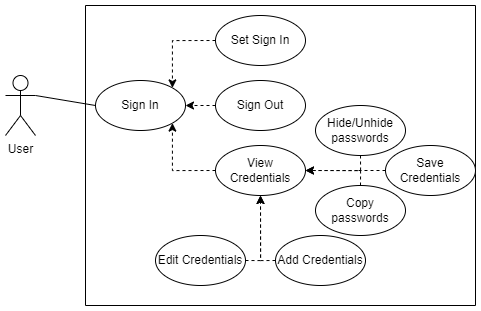

The diagram above was exported from draw.io. Its source (the exported page's mxGraphModel, read from the mxfile embedded in the PNG):
<mxGraphModel dx="1222" dy="698" grid="1" gridSize="10" guides="1" tooltips="1" connect="1" arrows="1" fold="1" page="1" pageScale="1" pageWidth="1169" pageHeight="827" math="0" shadow="0">
  <root>
    <mxCell id="0" />
    <mxCell id="1" parent="0" />
    <mxCell id="wEPaZ30keEf7oGlMj-yY-1" value="" style="swimlane;startSize=0;" parent="1" vertex="1">
      <mxGeometry x="310" y="140" width="390" height="300" as="geometry" />
    </mxCell>
    <mxCell id="wEPaZ30keEf7oGlMj-yY-3" value="Sign In" style="ellipse;whiteSpace=wrap;html=1;" parent="wEPaZ30keEf7oGlMj-yY-1" vertex="1">
      <mxGeometry x="10" y="75" width="90" height="50" as="geometry" />
    </mxCell>
    <mxCell id="wEPaZ30keEf7oGlMj-yY-9" style="edgeStyle=orthogonalEdgeStyle;rounded=0;orthogonalLoop=1;jettySize=auto;html=1;exitX=0;exitY=0.5;exitDx=0;exitDy=0;entryX=1;entryY=0;entryDx=0;entryDy=0;dashed=1;" parent="wEPaZ30keEf7oGlMj-yY-1" source="wEPaZ30keEf7oGlMj-yY-4" target="wEPaZ30keEf7oGlMj-yY-3" edge="1">
      <mxGeometry relative="1" as="geometry" />
    </mxCell>
    <mxCell id="wEPaZ30keEf7oGlMj-yY-4" value="Set Sign In" style="ellipse;whiteSpace=wrap;html=1;" parent="wEPaZ30keEf7oGlMj-yY-1" vertex="1">
      <mxGeometry x="130" y="10" width="90" height="50" as="geometry" />
    </mxCell>
    <mxCell id="wEPaZ30keEf7oGlMj-yY-10" style="edgeStyle=orthogonalEdgeStyle;rounded=0;orthogonalLoop=1;jettySize=auto;html=1;exitX=0;exitY=0.5;exitDx=0;exitDy=0;entryX=1;entryY=0.5;entryDx=0;entryDy=0;dashed=1;" parent="wEPaZ30keEf7oGlMj-yY-1" source="wEPaZ30keEf7oGlMj-yY-5" target="wEPaZ30keEf7oGlMj-yY-3" edge="1">
      <mxGeometry relative="1" as="geometry" />
    </mxCell>
    <mxCell id="wEPaZ30keEf7oGlMj-yY-5" value="Sign Out" style="ellipse;whiteSpace=wrap;html=1;" parent="wEPaZ30keEf7oGlMj-yY-1" vertex="1">
      <mxGeometry x="130" y="75" width="90" height="50" as="geometry" />
    </mxCell>
    <mxCell id="wEPaZ30keEf7oGlMj-yY-11" style="edgeStyle=orthogonalEdgeStyle;rounded=0;orthogonalLoop=1;jettySize=auto;html=1;exitX=0;exitY=0.5;exitDx=0;exitDy=0;entryX=1;entryY=1;entryDx=0;entryDy=0;dashed=1;" parent="wEPaZ30keEf7oGlMj-yY-1" source="wEPaZ30keEf7oGlMj-yY-6" target="wEPaZ30keEf7oGlMj-yY-3" edge="1">
      <mxGeometry relative="1" as="geometry" />
    </mxCell>
    <mxCell id="wEPaZ30keEf7oGlMj-yY-6" value="View Credentials" style="ellipse;whiteSpace=wrap;html=1;" parent="wEPaZ30keEf7oGlMj-yY-1" vertex="1">
      <mxGeometry x="130" y="140" width="90" height="50" as="geometry" />
    </mxCell>
    <mxCell id="wEPaZ30keEf7oGlMj-yY-12" style="edgeStyle=orthogonalEdgeStyle;rounded=0;orthogonalLoop=1;jettySize=auto;html=1;exitX=0.5;exitY=1;exitDx=0;exitDy=0;entryX=1;entryY=0.5;entryDx=0;entryDy=0;dashed=1;" parent="wEPaZ30keEf7oGlMj-yY-1" source="wEPaZ30keEf7oGlMj-yY-7" target="wEPaZ30keEf7oGlMj-yY-6" edge="1">
      <mxGeometry relative="1" as="geometry">
        <Array as="points">
          <mxPoint x="275" y="165" />
        </Array>
      </mxGeometry>
    </mxCell>
    <mxCell id="wEPaZ30keEf7oGlMj-yY-7" value="Hide/Unhide passwords" style="ellipse;whiteSpace=wrap;html=1;" parent="wEPaZ30keEf7oGlMj-yY-1" vertex="1">
      <mxGeometry x="230" y="100" width="90" height="50" as="geometry" />
    </mxCell>
    <mxCell id="wEPaZ30keEf7oGlMj-yY-13" style="edgeStyle=orthogonalEdgeStyle;rounded=0;orthogonalLoop=1;jettySize=auto;html=1;exitX=0.5;exitY=0;exitDx=0;exitDy=0;entryX=1;entryY=0.5;entryDx=0;entryDy=0;dashed=1;" parent="wEPaZ30keEf7oGlMj-yY-1" source="wEPaZ30keEf7oGlMj-yY-8" target="wEPaZ30keEf7oGlMj-yY-6" edge="1">
      <mxGeometry relative="1" as="geometry">
        <Array as="points">
          <mxPoint x="275" y="165" />
        </Array>
      </mxGeometry>
    </mxCell>
    <mxCell id="wEPaZ30keEf7oGlMj-yY-8" value="Copy passwords" style="ellipse;whiteSpace=wrap;html=1;" parent="wEPaZ30keEf7oGlMj-yY-1" vertex="1">
      <mxGeometry x="230" y="180" width="90" height="50" as="geometry" />
    </mxCell>
    <mxCell id="mL8hyK8v3Te0kBC7LYM0-2" value="Edit Credentials" style="ellipse;whiteSpace=wrap;html=1;" vertex="1" parent="wEPaZ30keEf7oGlMj-yY-1">
      <mxGeometry x="70" y="230" width="90" height="50" as="geometry" />
    </mxCell>
    <mxCell id="mL8hyK8v3Te0kBC7LYM0-4" style="edgeStyle=orthogonalEdgeStyle;rounded=0;orthogonalLoop=1;jettySize=auto;html=1;exitX=1;exitY=0.5;exitDx=0;exitDy=0;entryX=0.5;entryY=1;entryDx=0;entryDy=0;dashed=1;" edge="1" parent="wEPaZ30keEf7oGlMj-yY-1" source="mL8hyK8v3Te0kBC7LYM0-2" target="wEPaZ30keEf7oGlMj-yY-6">
      <mxGeometry relative="1" as="geometry">
        <Array as="points">
          <mxPoint x="175" y="255" />
        </Array>
        <mxPoint x="285" y="190" as="sourcePoint" />
        <mxPoint x="230" y="175" as="targetPoint" />
      </mxGeometry>
    </mxCell>
    <mxCell id="mL8hyK8v3Te0kBC7LYM0-7" style="edgeStyle=orthogonalEdgeStyle;rounded=0;orthogonalLoop=1;jettySize=auto;html=1;exitX=0;exitY=0.5;exitDx=0;exitDy=0;entryX=0.5;entryY=1;entryDx=0;entryDy=0;strokeColor=default;dashed=1;" edge="1" parent="wEPaZ30keEf7oGlMj-yY-1" source="mL8hyK8v3Te0kBC7LYM0-6" target="wEPaZ30keEf7oGlMj-yY-6">
      <mxGeometry relative="1" as="geometry">
        <Array as="points">
          <mxPoint x="175" y="255" />
        </Array>
      </mxGeometry>
    </mxCell>
    <mxCell id="mL8hyK8v3Te0kBC7LYM0-6" value="Add Credentials" style="ellipse;whiteSpace=wrap;html=1;" vertex="1" parent="wEPaZ30keEf7oGlMj-yY-1">
      <mxGeometry x="190" y="230" width="90" height="50" as="geometry" />
    </mxCell>
    <mxCell id="mL8hyK8v3Te0kBC7LYM0-9" style="edgeStyle=orthogonalEdgeStyle;rounded=0;orthogonalLoop=1;jettySize=auto;html=1;exitX=0;exitY=0.5;exitDx=0;exitDy=0;dashed=1;endArrow=none;endFill=0;" edge="1" parent="wEPaZ30keEf7oGlMj-yY-1" source="mL8hyK8v3Te0kBC7LYM0-8">
      <mxGeometry relative="1" as="geometry">
        <mxPoint x="270" y="165" as="targetPoint" />
      </mxGeometry>
    </mxCell>
    <mxCell id="mL8hyK8v3Te0kBC7LYM0-8" value="Save Credentials" style="ellipse;whiteSpace=wrap;html=1;" vertex="1" parent="wEPaZ30keEf7oGlMj-yY-1">
      <mxGeometry x="300" y="140" width="90" height="50" as="geometry" />
    </mxCell>
    <mxCell id="wEPaZ30keEf7oGlMj-yY-2" value="User" style="shape=umlActor;verticalLabelPosition=bottom;verticalAlign=top;html=1;outlineConnect=0;" parent="1" vertex="1">
      <mxGeometry x="230" y="210" width="30" height="60" as="geometry" />
    </mxCell>
    <mxCell id="wEPaZ30keEf7oGlMj-yY-14" value="" style="endArrow=none;html=1;rounded=0;entryX=1;entryY=0.3333333333333333;entryDx=0;entryDy=0;entryPerimeter=0;exitX=0;exitY=0.5;exitDx=0;exitDy=0;" parent="1" source="wEPaZ30keEf7oGlMj-yY-3" target="wEPaZ30keEf7oGlMj-yY-2" edge="1">
      <mxGeometry width="50" height="50" relative="1" as="geometry">
        <mxPoint x="280" y="250" as="sourcePoint" />
        <mxPoint x="430" y="190" as="targetPoint" />
      </mxGeometry>
    </mxCell>
  </root>
</mxGraphModel>